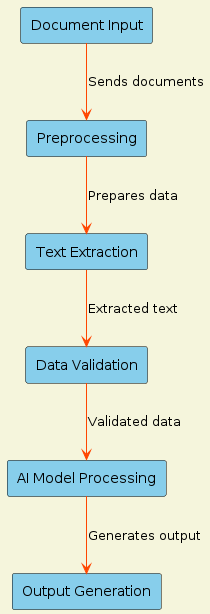

The diagram above was rendered by PlantUML. Its source (embedded in the PNG):
@startuml
skinparam backgroundColor #F5F5DC
skinparam arrowColor #FF4500
skinparam component {
    BackgroundColor #87CEEB
    BorderColor #000000
}
skinparam rectangle {
    BackgroundColor #87CEEB
    BorderColor #000000
}

rectangle "Document Input" as Input
rectangle "Preprocessing" as Preprocess
rectangle "Text Extraction" as Extract
rectangle "Data Validation" as Validate
rectangle "AI Model Processing" as Process
rectangle "Output Generation" as Output

Input -[#FF4500]-> Preprocess : "Sends documents"
Preprocess -[#FF4500]-> Extract : "Prepares data"
Extract -[#FF4500]-> Validate : "Extracted text"
Validate -[#FF4500]-> Process : "Validated data"
Process -[#FF4500]-> Output : "Generates output"
@enduml